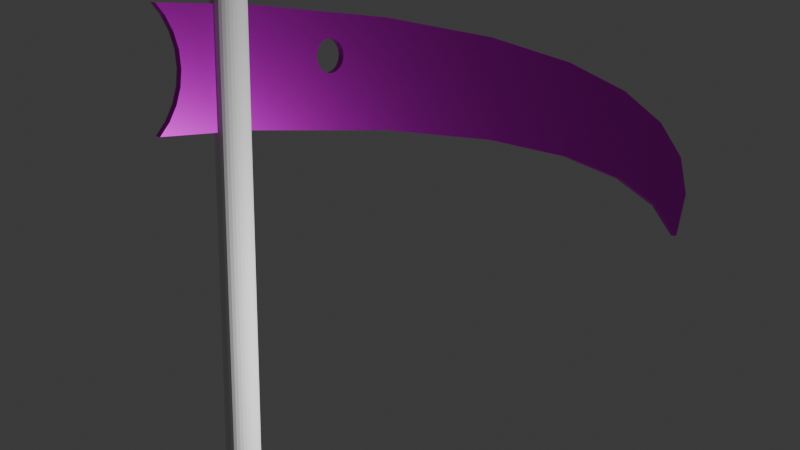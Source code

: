 # Source: Scythe.blend  (saved by Blender 4.0.36; exported with 4.5.12 LTS)
import bpy
from mathutils import Matrix  # noqa: F401  (used for matrix-valued properties, if any)

bpy.ops.wm.read_factory_settings(use_empty=True)
scene = bpy.context.scene
scene.name = 'Scene'

# ---- collections
col_collection = bpy.data.collections.new('Collection'); scene.collection.children.link(col_collection)

# ---- materials (node trees are filled in below, after node groups)
mat_material_002 = bpy.data.materials.new('Material.002')
mat_material_002.use_transparent_shadow = False

# ---- material node trees
mat_material_002.use_nodes = True; mat_material_002.node_tree.nodes.clear()
_N = mat_material_002.node_tree.nodes; _L = mat_material_002.node_tree.links
n0 = _N.new('ShaderNodeBsdfPrincipled'); n0.name = 'Principled BSDF'; n0.location = (10, 300)
n0.inputs[0].default_value = (0.7707, 0.0001028, 0.8004, 1.0)
n0.inputs[1].default_value = 1.0
n0.inputs[2].default_value = 0.4266
n0.inputs[3].default_value = 1.45
n1 = _N.new('ShaderNodeOutputMaterial'); n1.name = 'Material Output'; n1.location = (300, 300)
_L.new(n0.outputs[0], n1.inputs[0])
n1.is_active_output = True

# ---- world
world_world = bpy.data.worlds.new('World'); scene.world = world_world
world_world.use_nodes = True; world_world.node_tree.nodes.clear()
_N = world_world.node_tree.nodes; _L = world_world.node_tree.links
n0 = _N.new('ShaderNodeOutputWorld'); n0.name = 'World Output'; n0.location = (300, 300)
n1 = _N.new('ShaderNodeBackground'); n1.name = 'Background'; n1.location = (10, 300)
n1.inputs[0].default_value = (0.05088, 0.05088, 0.05088, 1.0)
_L.new(n1.outputs[0], n0.inputs[0])
n0.is_active_output = True
world_world.color = (0.05088, 0.05088, 0.05088)
world_world.use_sun_shadow = False
world_world.sun_shadow_jitter_overblur = 0.0

# ---- cameras
cam_camera = bpy.data.cameras.new('Camera')
cam_camera.clip_end = 100.0
cam_camera.ortho_scale = 7.314

# ---- lights
light_light = bpy.data.lights.new('Light', 'POINT')
light_light.transmission_factor = 0.0
light_light.use_soft_falloff = False
light_light.energy = 1000.0
light_light.shadow_soft_size = 0.1
light_light.shadow_maximum_resolution = 0.006
light_light.use_absolute_resolution = True

# ---- meshes
me_cylinder = bpy.data.meshes.new('Cylinder')
me_cylinder.from_pydata([(0.0, 1.0, -1.0), (0.0, 1.0, 1.0), (0.1951, 0.9808, -1.0), (0.1951, 0.9808, 1.0), (0.3827, 0.9239, -1.0), (0.3827, 0.9239, 1.0), (0.5556, 0.8315, -1.0), (0.5556, 0.8315, 1.0), (0.7071, 0.7071, -1.0), (0.7071, 0.7071, 1.0), (0.8315, 0.5556, -1.0), (0.8315, 0.5556, 1.0), (0.9239, 0.3827, -1.0), (0.9239, 0.3827, 1.0), (0.9808, 0.1951, -1.0), (0.9808, 0.1951, 1.0), (1.0, 0.0, -1.0), (1.0, 0.0, 1.0), (0.9808, -0.1951, -1.0), (0.9808, -0.1951, 1.0), (0.9239, -0.3827, -1.0), (0.9239, -0.3827, 1.0), (0.8315, -0.5556, -1.0), (0.8315, -0.5556, 1.0), (0.7071, -0.7071, -1.0), (0.7071, -0.7071, 1.0), (0.5556, -0.8315, -1.0), (0.5556, -0.8315, 1.0), (0.3827, -0.9239, -1.0), (0.3827, -0.9239, 1.0), (0.1951, -0.9808, -1.0), (0.1951, -0.9808, 1.0), (0.0, -1.0, -1.0), (0.0, -1.0, 1.0), (-0.1951, -0.9808, -1.0), (-0.1951, -0.9808, 1.0), (-0.3827, -0.9239, -1.0), (-0.3827, -0.9239, 1.0), (-0.5556, -0.8315, -1.0), (-0.5556, -0.8315, 1.0), (-0.7071, -0.7071, -1.0), (-0.7071, -0.7071, 1.0), (-0.8315, -0.5556, -1.0), (-0.8315, -0.5556, 1.0), (-0.9239, -0.3827, -1.0), (-0.9239, -0.3827, 1.0), (-0.9808, -0.1951, -1.0), (-0.9808, -0.1951, 1.0), (-1.0, 0.0, -1.0), (-1.0, 0.0, 1.0), (-0.9808, 0.1951, -1.0), (-0.9808, 0.1951, 1.0), (-0.9239, 0.3827, -1.0), (-0.9239, 0.3827, 1.0), (-0.8315, 0.5556, -1.0), (-0.8315, 0.5556, 1.0), (-0.7071, 0.7071, -1.0), (-0.7071, 0.7071, 1.0), (-0.5556, 0.8315, -1.0), (-0.5556, 0.8315, 1.0), (-0.3827, 0.9239, -1.0), (-0.3827, 0.9239, 1.0), (-0.1951, 0.9808, -1.0), (-0.1951, 0.9808, 1.0)], [], [(0, 1, 3, 2), (2, 3, 5, 4), (4, 5, 7, 6), (6, 7, 9, 8), (8, 9, 11, 10), (10, 11, 13, 12), (12, 13, 15, 14), (14, 15, 17, 16), (16, 17, 19, 18), (18, 19, 21, 20), (20, 21, 23, 22), (22, 23, 25, 24), (24, 25, 27, 26), (26, 27, 29, 28), (28, 29, 31, 30), (30, 31, 33, 32), (32, 33, 35, 34), (34, 35, 37, 36), (36, 37, 39, 38), (38, 39, 41, 40), (40, 41, 43, 42), (42, 43, 45, 44), (44, 45, 47, 46), (46, 47, 49, 48), (48, 49, 51, 50), (50, 51, 53, 52), (52, 53, 55, 54), (54, 55, 57, 56), (56, 57, 59, 58), (58, 59, 61, 60), (3, 1, 63, 61, 59, 57, 55, 53, 51, 49, 47, 45, 43, 41, 39, 37, 35, 33, 31, 29, 27, 25, 23, 21, 19, 17, 15, 13, 11, 9, 7, 5), (60, 61, 63, 62), (62, 63, 1, 0), (0, 2, 4, 6, 8, 10, 12, 14, 16, 18, 20, 22, 24, 26, 28, 30, 32, 34, 36, 38, 40, 42, 44, 46, 48, 50, 52, 54, 56, 58, 60, 62)])
_uv = me_cylinder.uv_layers.new(name='UVMap')
_uv.uv.foreach_set('vector', [1.0, 0.5, 1.0, 1.0, 0.9688, 1.0, 0.9688, 0.5, 0.9688, 0.5, 0.9688, 1.0, 0.9375, 1.0, 0.9375, 0.5, 0.9375, 0.5, 0.9375, 1.0, 0.9062, 1.0, 0.9062, 0.5, 0.9062, 0.5, 0.9062, 1.0, 0.875, 1.0, 0.875, 0.5, 0.875, 0.5, 0.875, 1.0, 0.8438, 1.0, 0.8438, 0.5, 0.8438, 0.5, 0.8438, 1.0, 0.8125, 1.0, 0.8125, 0.5, 0.8125, 0.5, 0.8125, 1.0, 0.7812, 1.0, 0.7812, 0.5, 0.7812, 0.5, 0.7812, 1.0, 0.75, 1.0, 0.75, 0.5, 0.75, 0.5, 0.75, 1.0, 0.7188, 1.0, 0.7188, 0.5, 0.7188, 0.5, 0.7188, 1.0, 0.6875, 1.0, 0.6875, 0.5, 0.6875, 0.5, 0.6875, 1.0, 0.6562, 1.0, 0.6562, 0.5, 0.6562, 0.5, 0.6562, 1.0, 0.625, 1.0, 0.625, 0.5, 0.625, 0.5, 0.625, 1.0, 0.5938, 1.0, 0.5938, 0.5, 0.5938, 0.5, 0.5938, 1.0, 0.5625, 1.0, 0.5625, 0.5, 0.5625, 0.5, 0.5625, 1.0, 0.5312, 1.0, 0.5312, 0.5, 0.5312, 0.5, 0.5312, 1.0, 0.5, 1.0, 0.5, 0.5, 0.5, 0.5, 0.5, 1.0, 0.4688, 1.0, 0.4688, 0.5, 0.4688, 0.5, 0.4688, 1.0, 0.4375, 1.0, 0.4375, 0.5, 0.4375, 0.5, 0.4375, 1.0, 0.4062, 1.0, 0.4062, 0.5, 0.4062, 0.5, 0.4062, 1.0, 0.375, 1.0, 0.375, 0.5, 0.375, 0.5, 0.375, 1.0, 0.3438, 1.0, 0.3438, 0.5, 0.3438, 0.5, 0.3438, 1.0, 0.3125, 1.0, 0.3125, 0.5, 0.3125, 0.5, 0.3125, 1.0, 0.2812, 1.0, 0.2812, 0.5, 0.2812, 0.5, 0.2812, 1.0, 0.25, 1.0, 0.25, 0.5, 0.25, 0.5, 0.25, 1.0, 0.2188, 1.0, 0.2188, 0.5, 0.2188, 0.5, 0.2188, 1.0, 0.1875, 1.0, 0.1875, 0.5, 0.1875, 0.5, 0.1875, 1.0, 0.1562, 1.0, 0.1562, 0.5, 0.1562, 0.5, 0.1562, 1.0, 0.125, 1.0, 0.125, 0.5, 0.125, 0.5, 0.125, 1.0, 0.09375, 1.0, 0.09375, 0.5, 0.09375, 0.5, 0.09375, 1.0, 0.0625, 1.0, 0.0625, 0.5, 0.2968, 0.4854, 0.25, 0.49, 0.2032, 0.4854, 0.1582, 0.4717, 0.1167, 0.4496, 0.08029, 0.4197, 0.05045, 0.3833, 0.02827, 0.3418, 0.01461, 0.2968, 0.01, 0.25, 0.01461, 0.2032, 0.02827, 0.1582, 0.05045, 0.1167, 0.08029, 0.08029, 0.1167, 0.05045, 0.1582, 0.02827, 0.2032, 0.01461, 0.25, 0.01, 0.2968, 0.01461, 0.3418, 0.02827, 0.3833, 0.05045, 0.4197, 0.08029, 0.4496, 0.1167, 0.4717, 0.1582, 0.4854, 0.2032, 0.49, 0.25, 0.4854, 0.2968, 0.4717, 0.3418, 0.4496, 0.3833, 0.4197, 0.4197, 0.3833, 0.4496, 0.3418, 0.4717, 0.0625, 0.5, 0.0625, 1.0, 0.03125, 1.0, 0.03125, 0.5, 0.03125, 0.5, 0.03125, 1.0, 0.0, 1.0, 0.0, 0.5, 0.75, 0.49, 0.7968, 0.4854, 0.8418, 0.4717, 0.8833, 0.4496, 0.9197, 0.4197, 0.9496, 0.3833, 0.9717, 0.3418, 0.9854, 0.2968, 0.99, 0.25, 0.9854, 0.2032, 0.9717, 0.1582, 0.9496, 0.1167, 0.9197, 0.08029, 0.8833, 0.05045, 0.8418, 0.02827, 0.7968, 0.01461, 0.75, 0.01, 0.7032, 0.01461, 0.6582, 0.02827, 0.6167, 0.05045, 0.5803, 0.08029, 0.5504, 0.1167, 0.5283, 0.1582, 0.5146, 0.2032, 0.51, 0.25, 0.5146, 0.2968, 0.5283, 0.3418, 0.5504, 0.3833, 0.5803, 0.4197, 0.6167, 0.4496, 0.6582, 0.4717, 0.7032, 0.4854])
me_cylinder.update()
me_cylinder_001 = bpy.data.meshes.new('Cylinder.001')
me_cylinder_001.from_pydata([(-2.384e-07, 1.0, -1.0), (-0.7876, 0.12, -0.9858), (-2.384e-07, 1.0, 1.0), (0.1951, 0.9808, -1.0), (-0.7297, 0.1183, -0.9858), (0.1951, 0.9808, 1.0), (-0.6741, 0.1131, -0.9858), (-0.6228, 0.1047, -0.9858), (-0.9808, 0.1951, -1.0), (-0.5694, 0.1951, -1.0), (-0.5694, 0.1951, 1.0), (-0.9808, 0.1951, 1.0), (-0.9239, 0.3827, -1.0), (-0.5125, 0.3827, -1.0), (-0.9239, 0.3827, 1.0), (-0.5125, 0.3827, 1.0), (-0.8315, 0.5556, -1.0), (-0.4201, 0.5556, -1.0), (-0.8315, 0.5556, 1.0), (-0.4201, 0.5556, 1.0), (-0.7071, 0.7071, -1.0), (-0.2958, 0.7071, -1.0), (-0.7071, 0.7071, 1.0), (-0.2958, 0.7071, 1.0), (-0.1442, 0.8315, -1.0), (-0.5556, 0.8315, -1.0), (-0.1442, 0.8315, 1.0), (-0.5556, 0.8315, 1.0), (-0.9525, 0.1047, -0.9858), (-0.3827, 0.9239, -1.0), (0.02866, 0.9239, -1.0), (-0.9012, 0.1131, -0.9858), (-0.3827, 0.9239, 1.0), (0.02866, 0.9239, 1.0), (-0.8455, 0.1183, -0.9858), (-0.1951, 0.9808, -1.0), (-0.1951, 0.9808, 1.0), (0.2057, 0.9776, 1.0), (0.2057, 0.9776, -1.0), (-0.9906, 0.09506, 1.0), (-0.9906, 0.09506, -0.9858), (-0.9525, 0.1047, 1.0), (-0.9012, 0.1131, 1.0), (-0.8455, 0.1183, 1.0), (-0.7876, 0.12, 1.0), (-0.7297, 0.1183, 1.0), (-0.6741, 0.1131, 1.0), (-0.6228, 0.1047, 1.0), (-0.9906, 0.09506, -1.0), (-0.906, 0.1123, 1.0), (-0.8508, 0.1178, 1.0), (-0.7931, 0.1198, 1.0), (-0.7352, 0.1184, 1.0), (-0.6794, 0.1136, 1.0), (-0.5794, 0.09376, 1.0), (-0.6277, 0.1055, 1.0), (-0.9525, 0.1047, -1.0), (-0.8455, 0.1183, -1.0), (-0.9012, 0.1131, -1.0), (-0.7876, 0.12, -1.0), (-0.7297, 0.1183, -1.0), (-0.5794, 0.09376, -1.0), (-0.6228, 0.1047, -1.0), (-0.6741, 0.1131, -1.0), (-0.7588, 0.1191, 0.01029), (-0.8734, 0.1157, 0.01029), (-0.6485, 0.1089, 0.01029), (-0.702, 0.1157, 0.01029), (-0.8166, 0.1191, 0.01029), (-0.9269, 0.1089, 0.01029), (-0.8573, 0.2991, 1.0), (-0.8585, 0.3026, 1.0), (-0.8539, 0.3096, 1.0), (-0.8539, 0.2956, 1.0), (-0.8573, 0.3062, 1.0), (-0.8483, 0.3127, 1.0), (-0.8483, 0.2925, 1.0), (-0.8408, 0.3155, 1.0), (-0.8408, 0.2897, 1.0), (-0.8317, 0.2875, 1.0), (-0.8317, 0.3177, 1.0), (-0.8212, 0.3194, 1.0), (-0.8212, 0.2858, 1.0), (-0.8099, 0.2848, 1.0), (-0.8099, 0.3205, 1.0), (-0.7982, 0.2844, 1.0), (-0.7555, 0.2897, 1.0), (-0.7864, 0.2848, 1.0), (-0.7751, 0.2858, 1.0), (-0.7647, 0.2875, 1.0), (-0.7982, 0.3208, 1.0), (-0.7864, 0.3205, 1.0), (-0.7555, 0.3155, 1.0), (-0.7751, 0.3194, 1.0), (-0.7647, 0.3177, 1.0), (-0.748, 0.3127, 1.0), (-0.748, 0.2925, 1.0), (-0.7424, 0.3096, 1.0), (-0.7424, 0.2956, 1.0), (-0.7378, 0.3026, 1.0), (-0.739, 0.2991, 1.0), (-0.739, 0.3062, 1.0), (-0.8573, 0.2991, -1.0), (-0.8585, 0.3026, -1.0), (-0.8539, 0.3096, -1.0), (-0.8539, 0.2956, -1.0), (-0.8573, 0.3062, -1.0), (-0.8483, 0.3127, -1.0), (-0.8483, 0.2925, -1.0), (-0.8408, 0.2897, -1.0), (-0.8408, 0.3155, -1.0), (-0.8317, 0.3177, -1.0), (-0.8317, 0.2875, -1.0), (-0.8212, 0.2858, -1.0), (-0.8212, 0.3194, -1.0), (-0.8099, 0.2848, -1.0), (-0.8099, 0.3205, -1.0), (-0.792, 0.2846, -1.0), (-0.7982, 0.2844, -1.0), (-0.7982, 0.3208, -1.0), (-0.7864, 0.2848, -1.0), (-0.7864, 0.3205, -1.0), (-0.7751, 0.2858, -1.0), (-0.7751, 0.3194, -1.0), (-0.7647, 0.3177, -1.0), (-0.7647, 0.2875, -1.0), (-0.7555, 0.2897, -1.0), (-0.7555, 0.3155, -1.0), (-0.748, 0.2925, -1.0), (-0.748, 0.3127, -1.0), (-0.7424, 0.2956, -1.0), (-0.7424, 0.3096, -1.0), (-0.7378, 0.3026, -1.0), (-0.739, 0.3062, -1.0), (-0.739, 0.2991, -1.0)], [], [(0, 2, 5, 3), (3, 5, 37, 38), (40, 39, 11, 8, 48), (8, 11, 14, 12), (12, 14, 18, 16), (16, 18, 22, 20), (20, 22, 27, 25), (25, 27, 32, 29), (5, 2, 36, 32, 27, 22, 18, 14, 72, 75, 77, 80, 81, 84, 90, 91, 93, 94, 92, 95, 97, 101, 99, 100, 98, 96, 86, 89, 52, 45, 53, 46, 55, 47, 54, 10, 15, 19, 23, 26, 33, 37), (74, 72, 14, 11, 39, 41, 49, 42, 50, 43, 51, 44, 52, 89, 88, 87, 85, 83, 82, 79, 78, 76, 73, 70, 71), (29, 32, 36, 35), (35, 36, 2, 0), (56, 48, 8, 12, 16, 20, 25, 29, 35, 0, 3, 38, 30, 24, 21, 17, 13, 9, 61, 62, 63, 60, 59, 117, 120, 122, 125, 126, 128, 130, 134, 132, 133, 131, 129, 127, 124, 123, 121, 119, 116, 114, 111, 110, 107, 104, 106, 103, 102, 105, 108, 109, 112, 113, 57, 58), (118, 117, 59, 57, 113, 115), (9, 10, 54, 61), (10, 9, 13, 15), (15, 13, 17, 19), (19, 17, 21, 23), (24, 26, 23, 21), (30, 33, 26, 24), (38, 37, 33, 30), (64, 44, 1, 4, 45, 52), (52, 44, 64), (67, 45, 4, 6, 46, 53), (53, 45, 67), (66, 46, 6, 7, 47, 55), (55, 46, 66), (40, 28, 41, 39), (69, 41, 28, 31, 42, 49), (49, 41, 69), (65, 42, 31, 34, 43, 50), (50, 42, 65), (68, 43, 34, 1, 44, 51), (51, 43, 68), (60, 4, 1, 59), (63, 6, 4, 60), (62, 7, 6, 63), (61, 54, 47, 7, 62), (40, 48, 56, 28), (58, 31, 28, 56), (31, 58, 57, 34), (34, 57, 59, 1), (121, 91, 90, 119), (123, 93, 91, 121), (124, 94, 93, 123), (127, 92, 94, 124), (129, 95, 92, 127), (131, 97, 95, 129), (133, 101, 97, 131), (99, 101, 133, 132), (100, 99, 132, 134), (98, 100, 134, 130), (96, 98, 130, 128), (86, 96, 128, 126), (89, 86, 126, 125), (88, 89, 125, 122), (87, 88, 122, 120), (118, 85, 87, 120, 117), (83, 85, 118, 115), (82, 83, 115, 113), (79, 82, 113, 112), (78, 79, 112, 109), (76, 78, 109, 108), (73, 76, 108, 105), (70, 73, 105, 102), (103, 71, 70, 102), (106, 74, 71, 103), (104, 72, 74, 106), (107, 75, 72, 104), (110, 77, 75, 107), (111, 80, 77, 110), (114, 81, 80, 111), (116, 84, 81, 114), (119, 90, 84, 116)])
_uv = me_cylinder_001.uv_layers.new(name='UVMap')
_uv.uv.foreach_set('vector', [1.0, 0.5, 1.0, 1.0, 0.9688, 1.0, 0.9688, 0.5, 0.9688, 0.5, 0.9688, 1.0, 0.967, 1.0, 0.967, 0.5, 0.2348, 0.5036, 0.2348, 1.0, 0.2188, 1.0, 0.2188, 0.5, 0.2348, 0.5, 0.2188, 0.5, 0.2188, 1.0, 0.1875, 1.0, 0.1875, 0.5, 0.1875, 0.5, 0.1875, 1.0, 0.1562, 1.0, 0.1562, 0.5, 0.1562, 0.5, 0.1562, 1.0, 0.125, 1.0, 0.125, 0.5, 0.125, 0.5, 0.125, 1.0, 0.09375, 1.0, 0.09375, 0.5, 0.09375, 0.5, 0.09375, 1.0, 0.0625, 1.0, 0.0625, 0.5, 0.2968, 0.4854, 0.25, 0.49, 0.2032, 0.4854, 0.1582, 0.4717, 0.1167, 0.4496, 0.08029, 0.4197, 0.05045, 0.3833, 0.02827, 0.3418, 0.04507, 0.3243, 0.0464, 0.3251, 0.0482, 0.3257, 0.0504, 0.3263, 0.0529, 0.3267, 0.05562, 0.3269, 0.05844, 0.327, 0.06127, 0.3269, 0.06398, 0.3267, 0.06648, 0.3263, 0.06868, 0.3257, 0.07048, 0.3251, 0.07182, 0.3243, 0.07264, 0.3235, 0.07292, 0.3226, 0.07264, 0.3218, 0.07182, 0.321, 0.07048, 0.3202, 0.06868, 0.3195, 0.06648, 0.319, 0.07354, 0.2784, 0.07487, 0.2784, 0.08695, 0.2773, 0.08822, 0.2771, 0.09936, 0.2753, 0.1005, 0.2751, 0.1109, 0.2725, 0.1133, 0.2968, 0.127, 0.3418, 0.1492, 0.3833, 0.179, 0.4197, 0.2154, 0.4496, 0.2569, 0.4717, 0.2994, 0.4846, 0.04424, 0.3235, 0.04507, 0.3243, 0.02827, 0.3418, 0.01461, 0.2968, 0.01225, 0.2728, 0.02141, 0.2751, 0.03255, 0.2769, 0.03372, 0.2771, 0.04581, 0.2783, 0.04708, 0.2784, 0.05965, 0.2788, 0.06097, 0.2788, 0.07354, 0.2784, 0.06648, 0.319, 0.06398, 0.3186, 0.06127, 0.3183, 0.05844, 0.3183, 0.05562, 0.3183, 0.0529, 0.3186, 0.0504, 0.319, 0.0482, 0.3195, 0.0464, 0.3202, 0.04507, 0.321, 0.04424, 0.3218, 0.04396, 0.3226, 0.0625, 0.5, 0.0625, 1.0, 0.03125, 1.0, 0.03125, 0.5, 0.03125, 0.5, 0.03125, 1.0, 0.0, 1.0, 0.0, 0.5, 0.5214, 0.2751, 0.5122, 0.2728, 0.5146, 0.2968, 0.5283, 0.3418, 0.5504, 0.3833, 0.5803, 0.4197, 0.6167, 0.4496, 0.6582, 0.4717, 0.7032, 0.4854, 0.75, 0.49, 0.7968, 0.4854, 0.7994, 0.4846, 0.7569, 0.4717, 0.7154, 0.4496, 0.679, 0.4197, 0.6492, 0.3833, 0.627, 0.3418, 0.6133, 0.2968, 0.6109, 0.2725, 0.6005, 0.2751, 0.5882, 0.2771, 0.5749, 0.2784, 0.561, 0.2788, 0.5599, 0.3183, 0.5613, 0.3183, 0.564, 0.3186, 0.5665, 0.319, 0.5687, 0.3195, 0.5705, 0.3202, 0.5718, 0.321, 0.5726, 0.3218, 0.5729, 0.3226, 0.5726, 0.3235, 0.5718, 0.3243, 0.5705, 0.3251, 0.5687, 0.3257, 0.5665, 0.3263, 0.564, 0.3267, 0.5613, 0.3269, 0.5584, 0.327, 0.5556, 0.3269, 0.5529, 0.3267, 0.5504, 0.3263, 0.5482, 0.3257, 0.5464, 0.3251, 0.5451, 0.3243, 0.5442, 0.3235, 0.544, 0.3226, 0.5442, 0.3218, 0.5451, 0.321, 0.5464, 0.3202, 0.5482, 0.3195, 0.5504, 0.319, 0.5529, 0.3186, 0.5471, 0.2784, 0.5337, 0.2771, 0.5584, 0.3183, 0.5599, 0.3183, 0.561, 0.2788, 0.5471, 0.2784, 0.5529, 0.3186, 0.5556, 0.3183, 0.2188, 0.5, 0.2188, 1.0, 0.235, 1.0, 0.235, 0.5, 0.2188, 1.0, 0.2188, 0.5, 0.1875, 0.5, 0.1875, 1.0, 0.1875, 1.0, 0.1875, 0.5, 0.1562, 0.5, 0.1562, 1.0, 0.1562, 1.0, 0.1562, 0.5, 0.125, 0.5, 0.125, 1.0, 0.09375, 0.5, 0.09375, 1.0, 0.125, 1.0, 0.125, 0.5, 0.0625, 0.5, 0.0625, 1.0, 0.09375, 1.0, 0.09375, 0.5, 0.03301, 0.5, 0.03301, 1.0, 0.0625, 1.0, 0.0625, 0.5, 0.9844, 0.749, 1.0, 0.9964, 1.0, 0.5, 0.9688, 0.5, 0.9688, 0.9964, 0.9717, 0.9964, 0.9717, 0.9964, 1.0, 0.9964, 0.9844, 0.749, 0.9532, 0.749, 0.9688, 0.9964, 0.9688, 0.5, 0.9375, 0.5, 0.9375, 0.9964, 0.9405, 0.9964, 0.9405, 0.9964, 0.9688, 0.9964, 0.9532, 0.749, 0.9219, 0.749, 0.9375, 0.9964, 0.9375, 0.5, 0.9062, 0.5, 0.9062, 0.9964, 0.9092, 0.9964, 0.9092, 0.9964, 0.9375, 0.9964, 0.9219, 0.749, 0.1203, 0.5, 0.09375, 0.5, 0.09375, 0.9964, 0.1203, 0.9964, 0.07818, 0.749, 0.09375, 0.9964, 0.09375, 0.5, 0.0625, 0.5, 0.0625, 0.9964, 0.06547, 0.9964, 0.06547, 0.9964, 0.09375, 0.9964, 0.07818, 0.749, 0.04693, 0.749, 0.0625, 0.9964, 0.0625, 0.5, 0.03125, 0.5, 0.03125, 0.9964, 0.03422, 0.9964, 0.03422, 0.9964, 0.0625, 0.9964, 0.04693, 0.749, 0.01568, 0.749, 0.03125, 0.9964, 0.03125, 0.5, 0.0, 0.5, 0.0, 0.9964, 0.002973, 0.9964, 0.002973, 0.9964, 0.03125, 0.9964, 0.01568, 0.749, 0.9688, 0.5417, 0.9688, 0.5447, 1.0, 0.5447, 1.0, 0.5417, 0.9375, 0.5417, 0.9375, 0.5447, 0.9688, 0.5447, 0.9688, 0.5417, 0.9062, 0.5417, 0.9062, 0.5447, 0.9375, 0.5447, 0.9375, 0.5417, 0.8761, 0.5417, 0.8761, 0.9524, 0.9062, 0.9524, 0.9062, 0.5447, 0.9062, 0.5417, 0.1203, 0.5447, 0.1203, 0.5417, 0.09375, 0.5417, 0.09375, 0.5447, 0.0625, 0.5417, 0.0625, 0.5447, 0.09375, 0.5447, 0.09375, 0.5417, 0.0625, 0.5447, 0.0625, 0.5417, 0.03125, 0.5417, 0.03125, 0.5447, 0.03125, 0.5447, 0.03125, 0.5417, 0.0, 0.5417, 0.0, 0.5447, 0.9687, 0.7384, 0.9688, 0.7565, 1.0, 0.7565, 1.0, 0.7384, 0.9375, 0.7384, 0.9375, 0.7565, 0.9688, 0.7565, 0.9687, 0.7384, 0.9062, 0.7384, 0.9062, 0.7565, 0.9375, 0.7565, 0.9375, 0.7384, 0.875, 0.7384, 0.875, 0.7565, 0.9062, 0.7565, 0.9062, 0.7384, 0.8438, 0.7384, 0.8438, 0.7565, 0.875, 0.7565, 0.875, 0.7384, 0.8125, 0.7384, 0.8125, 0.7565, 0.8438, 0.7565, 0.8438, 0.7384, 0.7812, 0.7384, 0.7812, 0.7565, 0.8125, 0.7565, 0.8125, 0.7384, 0.75, 0.7565, 0.7812, 0.7565, 0.7812, 0.7384, 0.75, 0.7384, 0.7188, 0.7565, 0.75, 0.7565, 0.75, 0.7384, 0.7188, 0.7384, 0.6875, 0.7565, 0.7188, 0.7565, 0.7188, 0.7384, 0.6875, 0.7384, 0.6562, 0.7565, 0.6875, 0.7565, 0.6875, 0.7384, 0.6562, 0.7384, 0.625, 0.7565, 0.6562, 0.7565, 0.6562, 0.7384, 0.625, 0.7384, 0.5938, 0.7565, 0.625, 0.7565, 0.625, 0.7384, 0.5938, 0.7384, 0.5625, 0.7565, 0.5938, 0.7565, 0.5938, 0.7384, 0.5625, 0.7384, 0.5312, 0.7565, 0.5625, 0.7565, 0.5625, 0.7384, 0.5312, 0.7384, 0.5, 0.7384, 0.5, 0.7565, 0.5312, 0.7565, 0.5312, 0.7384, 0.5163, 0.7384, 0.4688, 0.7565, 0.5, 0.7565, 0.5, 0.7384, 0.4688, 0.7384, 0.4375, 0.7565, 0.4688, 0.7565, 0.4688, 0.7384, 0.4375, 0.7384, 0.4062, 0.7565, 0.4375, 0.7565, 0.4375, 0.7384, 0.4062, 0.7384, 0.375, 0.7565, 0.4062, 0.7565, 0.4062, 0.7384, 0.375, 0.7384, 0.3438, 0.7565, 0.375, 0.7565, 0.375, 0.7384, 0.3438, 0.7384, 0.3125, 0.7565, 0.3438, 0.7565, 0.3438, 0.7384, 0.3125, 0.7384, 0.2812, 0.7565, 0.3125, 0.7565, 0.3125, 0.7384, 0.2812, 0.7384, 0.25, 0.7384, 0.25, 0.7565, 0.2812, 0.7565, 0.2812, 0.7384, 0.2188, 0.7384, 0.2188, 0.7565, 0.25, 0.7565, 0.25, 0.7384, 0.1875, 0.7384, 0.1875, 0.7565, 0.2188, 0.7565, 0.2188, 0.7384, 0.1562, 0.7384, 0.1562, 0.7565, 0.1875, 0.7565, 0.1875, 0.7384, 0.125, 0.7384, 0.125, 0.7565, 0.1562, 0.7565, 0.1562, 0.7384, 0.09375, 0.7384, 0.09375, 0.7565, 0.125, 0.7565, 0.125, 0.7384, 0.0625, 0.7384, 0.0625, 0.7565, 0.09375, 0.7565, 0.09375, 0.7384, 0.03125, 0.7384, 0.03125, 0.7565, 0.0625, 0.7565, 0.0625, 0.7384, 0.0, 0.7384, 0.0, 0.7565, 0.03125, 0.7565, 0.03125, 0.7384])
me_cylinder_001.materials.append(mat_material_002)
me_cylinder_001.update()

# ---- objects
ob_light = bpy.data.objects.new('Light', light_light)
ob_camera = bpy.data.objects.new('Camera', cam_camera)
ob_cylinder = bpy.data.objects.new('Cylinder', me_cylinder)
ob_cylinder_001 = bpy.data.objects.new('Cylinder.001', me_cylinder_001)

# ---- transforms, parenting, visibility, modifiers, constraints
ob_light.location = (4.076, 1.005, 5.904)
ob_light.rotation_euler = (0.6503, 0.05522, 1.866)
ob_light.lock_rotations_4d = False
ob_light.empty_display_type = 'ARROWS'
ob_light.color = (0.0, 0.0, 0.0, 0.0)
ob_light.lineart.crease_threshold = 0.0
ob_camera.location = (10.0, -6.926, 10.0)
ob_camera.rotation_euler = (1.353, 0.001041, 0.8149)
ob_camera.lock_rotations_4d = False
ob_camera.empty_display_type = 'ARROWS'
ob_camera.color = (0.0, 0.0, 0.0, 0.0)
ob_camera.display_type = 'WIRE'
ob_camera.lineart.crease_threshold = 0.0
ob_cylinder.location = (0.0, 0.0, 0.0)
ob_cylinder.scale = (0.2, 0.2, 10.0)
ob_cylinder_001.location = (-0.03402, -1.943, 6.489)
ob_cylinder_001.rotation_euler = (0.0, 1.571, 0.0)
ob_cylinder_001.scale = (3.316, 10.99, 0.04408)

# ---- collection membership
col_collection.objects.link(ob_light)
col_collection.objects.link(ob_camera)
col_collection.objects.link(ob_cylinder)
col_collection.objects.link(ob_cylinder_001)

# ---- scene / render settings (as saved in the file)
scene.camera = ob_camera
scene.frame_start = 1; scene.frame_end = 250; scene.frame_set(1)
scene.render.engine = 'BLENDER_EEVEE_NEXT'
scene.cycles.sampling_pattern = 'TABULATED_SOBOL'
bpy.context.view_layer.update()
